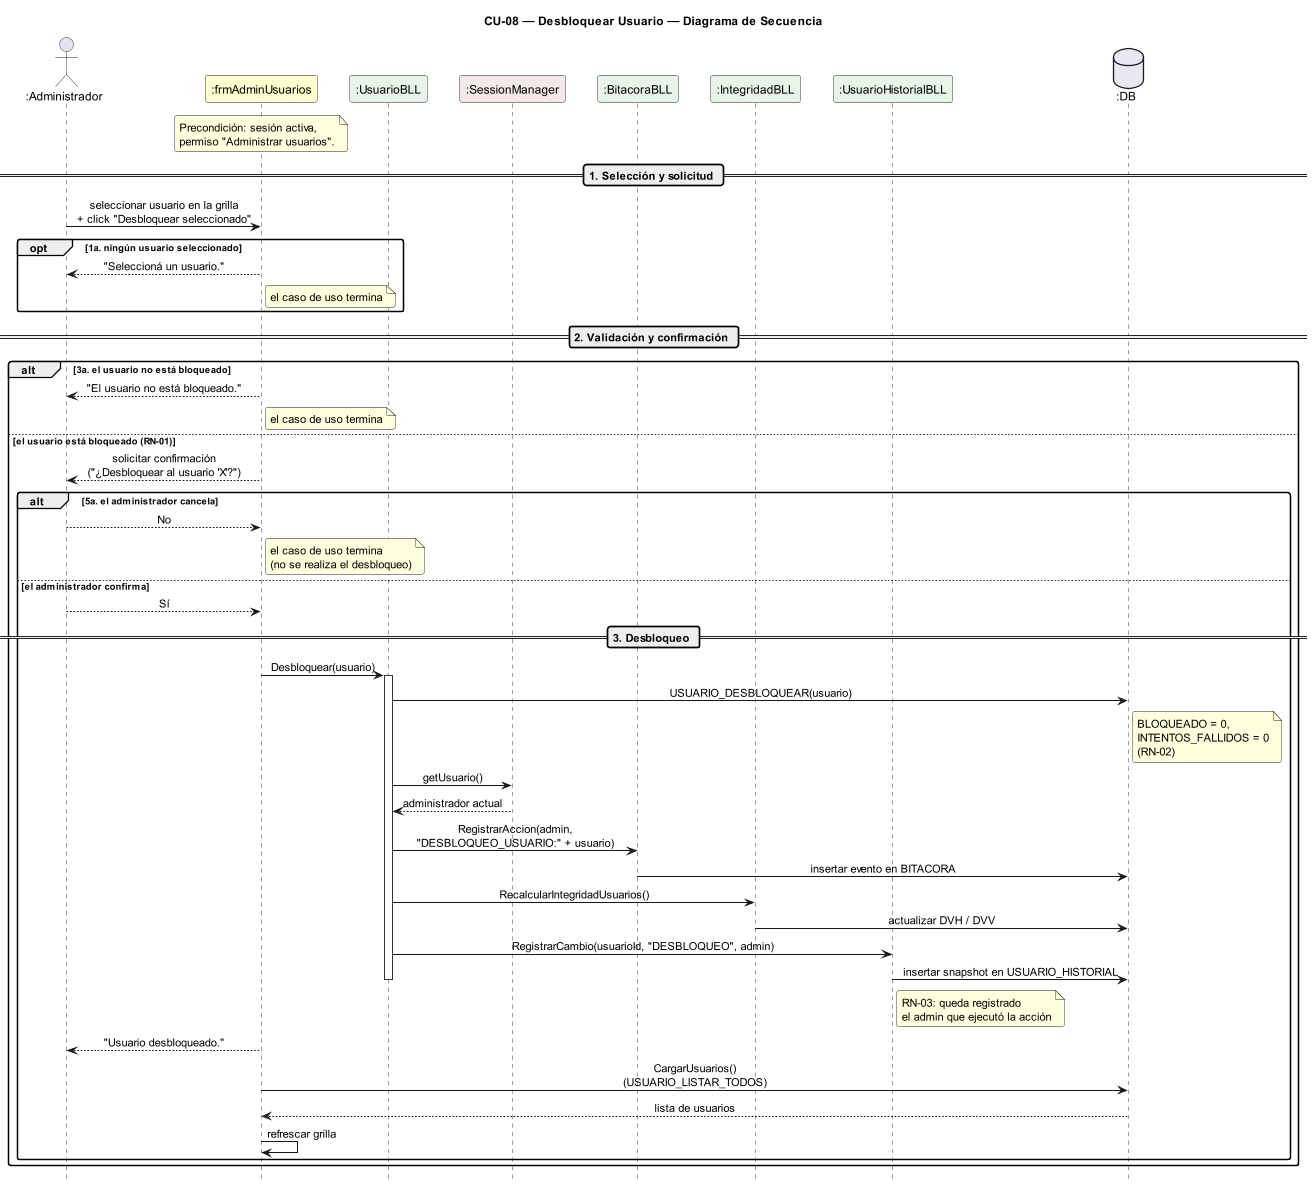

The diagram above was rendered by PlantUML. Its source (embedded in the PNG):
@startuml DiagramaSecuencia_CU08_DesbloquearUsuario

title CU-08 — Desbloquear Usuario — Diagrama de Secuencia

skinparam shadowing false
skinparam roundcorner 6
skinparam sequenceArrowThickness 1.2
skinparam ParticipantPadding 14
skinparam sequenceMessageAlign center
hide footbox
scale 0.85

' ─────────────────────────────────────────
' Participantes en orden de aparición
' ─────────────────────────────────────────
actor       ":Administrador"       as A
participant ":frmAdminUsuarios"    as FA #FEFECE
participant ":UsuarioBLL"          as UB #E8F4E8
participant ":SessionManager"      as SM #F4E8E8
participant ":BitacoraBLL"         as BB #E8F4E8
participant ":IntegridadBLL"       as IB #E8F4E8
participant ":UsuarioHistorialBLL" as UH #E8F4E8
database    ":DB"                  as DB #E8E8F4

note over FA
  Precondición: sesión activa,
  permiso "Administrar usuarios".
end note

' ─────────────────────────────────────────
' SELECCIÓN Y SOLICITUD
' ─────────────────────────────────────────
== 1. Selección y solicitud ==

A -> FA : seleccionar usuario en la grilla\n+ click "Desbloquear seleccionado"

opt 1a. ningún usuario seleccionado
  FA --> A : "Seleccioná un usuario."
  note right of FA : el caso de uso termina
end

' ─────────────────────────────────────────
' VALIDACIÓN Y CONFIRMACIÓN
' ─────────────────────────────────────────
== 2. Validación y confirmación ==

alt 3a. el usuario no está bloqueado
  FA --> A : "El usuario no está bloqueado."
  note right of FA : el caso de uso termina

else el usuario está bloqueado (RN-01)
  FA --> A : solicitar confirmación\n("¿Desbloquear al usuario 'X'?")

  alt 5a. el administrador cancela
    A --> FA : No
    note right of FA : el caso de uso termina\n(no se realiza el desbloqueo)

  else el administrador confirma
    A --> FA : Sí

    ' ─────────────────────────────────────────
    ' DESBLOQUEO
    ' ─────────────────────────────────────────
    == 3. Desbloqueo ==

    FA -> UB : Desbloquear(usuario)
    activate UB

    UB -> DB : USUARIO_DESBLOQUEAR(usuario)
    note right of DB
      BLOQUEADO = 0,
      INTENTOS_FALLIDOS = 0
      (RN-02)
    end note

    UB -> SM : getUsuario()
    SM --> UB : administrador actual

    UB -> BB : RegistrarAccion(admin,\n"DESBLOQUEO_USUARIO:" + usuario)
    BB -> DB : insertar evento en BITACORA

    UB -> IB : RecalcularIntegridadUsuarios()
    IB -> DB : actualizar DVH / DVV

    UB -> UH : RegistrarCambio(usuarioId, "DESBLOQUEO", admin)
    UH -> DB : insertar snapshot en USUARIO_HISTORIAL
    note right of UH : RN-03: queda registrado\nel admin que ejecutó la acción
    deactivate UB

    FA --> A : "Usuario desbloqueado."
    FA -> DB : CargarUsuarios()\n(USUARIO_LISTAR_TODOS)
    DB --> FA : lista de usuarios
    FA -> FA : refrescar grilla
  end
end

@enduml